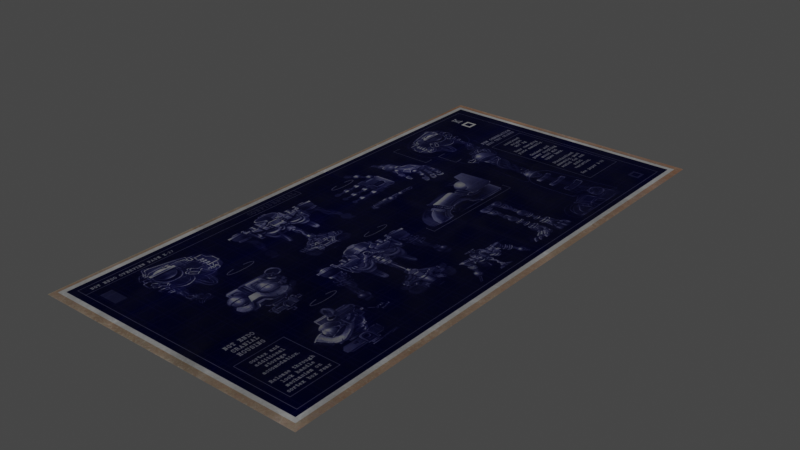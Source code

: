 # Source: Fnaf_SB_Endo_Blueprint.blend  (saved by Blender 3.6.13; exported with 4.5.12 LTS)
import bpy
from mathutils import Matrix  # noqa: F401  (used for matrix-valued properties, if any)

bpy.ops.wm.read_factory_settings(use_empty=True)
scene = bpy.context.scene
scene.name = 'Scene'

# ---- images (referenced by path relative to the original .blend; pixels are not part of the script)
import os
ASSET_DIR = os.environ.get("B2B_ASSET_DIR", "")  # directory of the original .blend (textures are referenced by path, not embedded)
HERE = os.path.dirname(os.path.abspath(__file__))  # packed textures are extracted next to this script under _unpacked/

def load_image(name, relpath, width, height, colorspace="sRGB"):
    """Load a texture the original file referenced (path relative to the .blend, or extracted next to this script)."""
    p = next((c for c in (os.path.join(HERE, relpath), os.path.join(ASSET_DIR, relpath)) if relpath and os.path.exists(c)), "")
    if p:
        img = bpy.data.images.load(p, check_existing=True)
        img.name = name
    else:  # same state as the original file: an image datablock whose file is absent (Cycles renders it pink)
        img = bpy.data.images.new(name, width, height)
        img.source = "FILE"
        img.filepath = "//" + (relpath or name)
    img.colorspace_settings.name = colorspace
    return img
img_tpropsdecormtrao_png = load_image('TPropsDecorMTRAO.png', '_unpacked/TPropsDecorMTRAO.4e54888f.png', 2048, 2048, 'Non-Color')
img_tpropsdecorn_png = load_image('TPropsDecorN.png', '_unpacked/TPropsDecorN.55374235.png', 2048, 2048, 'Non-Color')
img_tpropsdecorbc_png = load_image('TPropsDecorBC.png', '_unpacked/TPropsDecorBC.a1e08c7a.png', 2048, 2048, 'sRGB')

# ---- materials (node trees are filled in below, after node groups)
mat_material_decor = bpy.data.materials.new('MATERIAL_Decor')
mat_material_decor.use_transparent_shadow = False

# ---- material node trees
mat_material_decor.use_nodes = True; mat_material_decor.node_tree.nodes.clear()
_N = mat_material_decor.node_tree.nodes; _L = mat_material_decor.node_tree.links
n0 = _N.new('ShaderNodeBsdfPrincipled'); n0.name = 'Principled BSDF'; n0.location = (10, 300)
n0.distribution = 'GGX'
n0.subsurface_method = 'RANDOM_WALK_SKIN'
n0.inputs[3].default_value = 1.45
n0.inputs[27].default_value = (0.0, 0.0, 0.0, 1.0)
n0.inputs[28].default_value = 1.0
n1 = _N.new('ShaderNodeOutputMaterial'); n1.name = 'Material Output'; n1.location = (300, 300)
n2 = _N.new('ShaderNodeTexImage'); n2.name = 'Image Texture.001'; n2.location = (-588, 36)
n2.label = 'TPropsDecorMTRAO.png'
n2.image = img_tpropsdecormtrao_png
n3 = _N.new('ShaderNodeSeparateColor'); n3.name = 'Separate Color'; n3.location = (-268, 59)
n4 = _N.new('ShaderNodeTexImage'); n4.name = 'Image Texture.002'; n4.location = (-618, -319)
n4.label = 'TPropsDecorN.png'
n4.image = img_tpropsdecorn_png
n5 = _N.new('ShaderNodeNormalMap'); n5.name = 'Normal Map'; n5.location = (-252, -264)
n6 = _N.new('ShaderNodeTexImage'); n6.name = 'Image Texture'; n6.location = (-335, 213)
n6.label = 'TPropsDecorBC.png'
n6.hide = True
n6.image = img_tpropsdecorbc_png
_L.new(n0.outputs[0], n1.inputs[0])
_L.new(n2.outputs[0], n3.inputs[0])
_L.new(n3.outputs[2], n0.inputs[1])
_L.new(n3.outputs[1], n0.inputs[2])
_L.new(n4.outputs[0], n5.inputs[1])
_L.new(n5.outputs[0], n0.inputs[5])
_L.new(n6.outputs[0], n0.inputs[0])
n1.is_active_output = True

# ---- world
world_world = bpy.data.worlds.new('World'); scene.world = world_world
world_world.use_nodes = True; world_world.node_tree.nodes.clear()
_N = world_world.node_tree.nodes; _L = world_world.node_tree.links
n0 = _N.new('ShaderNodeOutputWorld'); n0.name = 'World Output'; n0.location = (300, 300)
n1 = _N.new('ShaderNodeBackground'); n1.name = 'Background'; n1.location = (10, 300)
n1.inputs[0].default_value = (0.05088, 0.05088, 0.05088, 1.0)
_L.new(n1.outputs[0], n0.inputs[0])
n0.is_active_output = True
world_world.color = (0.05088, 0.05088, 0.05088)
world_world.use_sun_shadow = False
world_world.sun_shadow_jitter_overblur = 0.0

# ---- meshes
me_sm_lp_blueprint_md = bpy.data.meshes.new('SM_LP_Blueprint.md')
me_sm_lp_blueprint_md.from_pydata([(-0.2442, 0.4828, 0.001248), (0.2442, -0.4828, 0.001248), (0.2442, 0.4828, 0.001248), (-0.2442, -0.4828, 0.001248)], [], [(0, 1, 2), (1, 0, 3)])
me_sm_lp_blueprint_md.polygons.foreach_set('use_smooth', [True] * 2)
_uv = me_sm_lp_blueprint_md.uv_layers.new(name='UV_SINGLE')
_uv.uv.foreach_set('vector', [0.562, 0.575, 0.002563, 0.292, 0.562, 0.292, 0.002563, 0.292, 0.562, 0.575, 0.002563, 0.575])
_uv.active_render = True
_uv = me_sm_lp_blueprint_md.uv_layers.new(name='EXTRAUVS0')
_uv.uv.foreach_set('vector', [0.9976, 0.5059, 0.001999, 0.002441, 0.9976, 0.002441, 0.001999, 0.002441, 0.9976, 0.5059, 0.001999, 0.5059])
me_sm_lp_blueprint_md.materials.append(mat_material_decor)
me_sm_lp_blueprint_md.update()
me_sm_lp_blueprint_md.normals_split_custom_set([tuple(v) for v in zip(*[iter([0.003932, -0.003932, 1.0, 0.003932, -0.003932, 1.0, 0.003932, -0.003932, 1.0, 0.003932, -0.003932, 1.0, 0.003932, -0.003932, 1.0, 0.003932, -0.003932, 1.0])] * 3)])

# ---- objects
ob_sm_lp_blueprint_mo = bpy.data.objects.new('SM_LP_Blueprint.mo', me_sm_lp_blueprint_md)

# ---- transforms, parenting, visibility, modifiers, constraints
ob_sm_lp_blueprint_mo.location = (0.0, 0.0, 0.0)

# ---- collection membership
scene.collection.objects.link(ob_sm_lp_blueprint_mo)

# ---- scene / render settings (as saved in the file)
scene.frame_start = 1; scene.frame_end = 250; scene.frame_set(1)
scene.render.engine = 'BLENDER_EEVEE_NEXT'
scene.cycles.sampling_pattern = 'TABULATED_SOBOL'
scene.view_settings.view_transform = 'Filmic'
bpy.context.view_layer.update()

# ---- added for rendering (the .blend has no active camera and no usable light): camera, sun
cam_auto = bpy.data.cameras.new('AutoCamera')
cam_auto.lens = 50.0
cam_auto.sensor_width = 36.0
cam_auto.clip_end = 1000.0
ob_auto_camera = bpy.data.objects.new('AutoCamera', cam_auto)
scene.collection.objects.link(ob_auto_camera)
ob_auto_camera.location = (1.00122, -1.20147, 0.802225)
ob_auto_camera.rotation_euler = (1.09748, -7.21219e-08, 0.694738)
scene.camera = ob_auto_camera
light_auto_sun = bpy.data.lights.new('AutoSun', 'SUN')
light_auto_sun.energy = 3.0
light_auto_sun.angle = 0.0523599
ob_auto_sun = bpy.data.objects.new('AutoSun', light_auto_sun)
scene.collection.objects.link(ob_auto_sun)
ob_auto_sun.rotation_euler = (0.872665, 0.174533, 0.523599)
bpy.context.view_layer.update()
